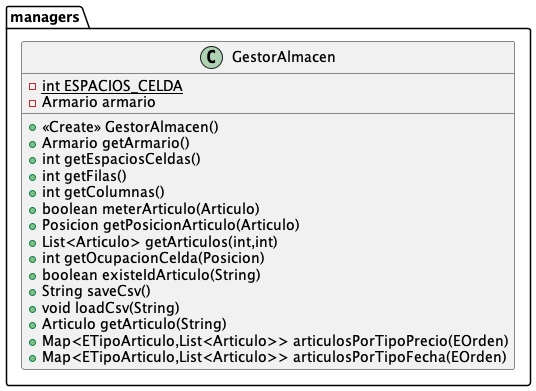

The diagram above was rendered by PlantUML. Its source (embedded in the PNG):
@startuml
class managers.GestorAlmacen {
- {static} int ESPACIOS_CELDA
- Armario armario
+ <<Create>> GestorAlmacen()
+ Armario getArmario()
+ int getEspaciosCeldas()
+ int getFilas()
+ int getColumnas()
+ boolean meterArticulo(Articulo)
+ Posicion getPosicionArticulo(Articulo)
+ List<Articulo> getArticulos(int,int)
+ int getOcupacionCelda(Posicion)
+ boolean existeIdArticulo(String)
+ String saveCsv()
+ void loadCsv(String)
+ Articulo getArticulo(String)
+ Map<ETipoArticulo,List<Articulo>> articulosPorTipoPrecio(EOrden)
+ Map<ETipoArticulo,List<Articulo>> articulosPorTipoFecha(EOrden)
}
@enduml